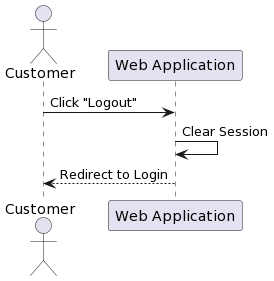

The diagram above was rendered by PlantUML. Its source (embedded in the PNG):
@startuml
actor "Customer" as customer
participant "Web Application" as webapp

customer -> webapp: Click "Logout"
webapp -> webapp: Clear Session
webapp --> customer: Redirect to Login
@enduml